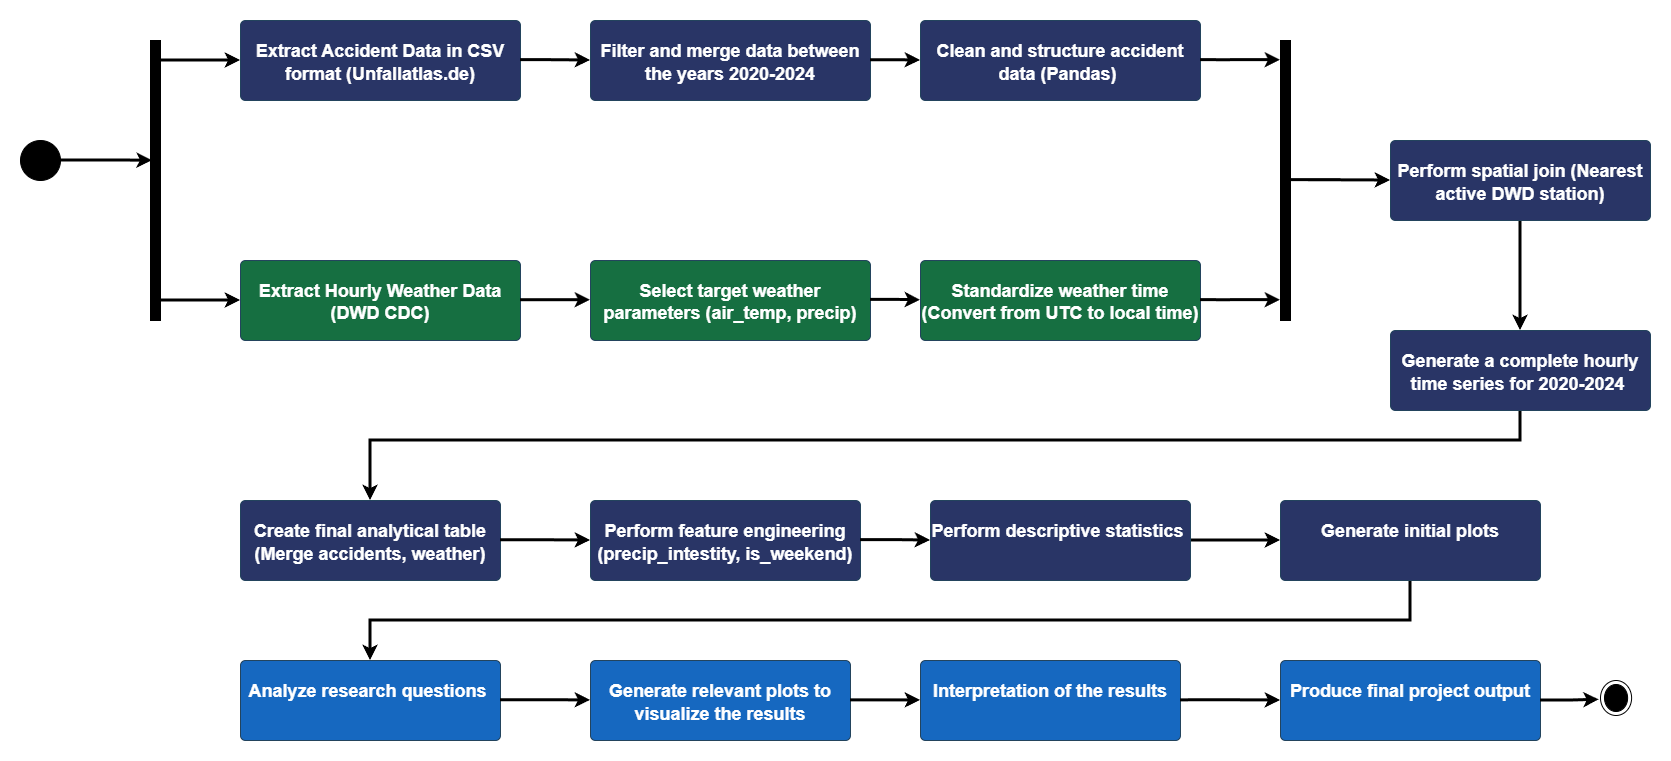

The diagram above was exported from draw.io. Its source (the exported page's mxGraphModel, read from the mxfile embedded in the PNG):
<mxGraphModel dx="594" dy="852" grid="1" gridSize="10" guides="1" tooltips="1" connect="1" arrows="1" fold="1" page="1" pageScale="1" pageWidth="1920" pageHeight="1200" background="#FFFFFF" math="0" shadow="0">
  <root>
    <mxCell id="0" />
    <mxCell id="1" parent="0" />
    <mxCell id="9cb8j9keQOmQ6wmGlomY-4" parent="1" style="ellipse;fillColor=strokeColor;html=1;" value="" vertex="1">
      <mxGeometry height="40" width="40" x="60" y="420" as="geometry" />
    </mxCell>
    <mxCell id="9cb8j9keQOmQ6wmGlomY-18" edge="1" parent="1" source="9cb8j9keQOmQ6wmGlomY-8" style="edgeStyle=orthogonalEdgeStyle;rounded=0;orthogonalLoop=1;jettySize=auto;html=1;strokeWidth=3;">
      <mxGeometry relative="1" as="geometry">
        <Array as="points">
          <mxPoint x="220" y="340" />
          <mxPoint x="220" y="340" />
        </Array>
        <mxPoint x="280.0000000000001" y="340" as="targetPoint" />
      </mxGeometry>
    </mxCell>
    <mxCell id="9cb8j9keQOmQ6wmGlomY-19" edge="1" parent="1" source="9cb8j9keQOmQ6wmGlomY-8" style="edgeStyle=orthogonalEdgeStyle;rounded=0;orthogonalLoop=1;jettySize=auto;html=1;strokeWidth=3;">
      <mxGeometry relative="1" as="geometry">
        <Array as="points">
          <mxPoint x="280" y="580" />
        </Array>
        <mxPoint x="280" y="580" as="targetPoint" />
      </mxGeometry>
    </mxCell>
    <mxCell id="9cb8j9keQOmQ6wmGlomY-8" parent="1" style="html=1;points=[];perimeter=orthogonalPerimeter;fillColor=strokeColor;" value="" vertex="1">
      <mxGeometry height="280" width="10" x="190" y="320" as="geometry" />
    </mxCell>
    <mxCell id="9cb8j9keQOmQ6wmGlomY-15" edge="1" parent="1" source="9cb8j9keQOmQ6wmGlomY-4" style="edgeStyle=orthogonalEdgeStyle;rounded=0;orthogonalLoop=1;jettySize=auto;html=1;entryX=0.185;entryY=0.429;entryDx=0;entryDy=0;entryPerimeter=0;strokeWidth=3;" target="9cb8j9keQOmQ6wmGlomY-8">
      <mxGeometry relative="1" as="geometry" />
    </mxCell>
    <mxCell id="9cb8j9keQOmQ6wmGlomY-20" parent="1" style="html=1;align=center;verticalAlign=top;rounded=1;absoluteArcSize=1;arcSize=10;dashed=0;whiteSpace=wrap;fillColor=light-dark(#293566, #39454e);strokeColor=#23445d;" value="&lt;h3 style=&quot;&quot;&gt;&lt;span style=&quot;background-color: transparent;&quot;&gt;&lt;span style=&quot;line-height: 160%;&quot;&gt;&lt;font style=&quot;color: light-dark(rgb(255, 255, 255), rgb(255, 255, 255)); line-height: 80%; font-size: 18px;&quot; face=&quot;Helvetica&quot;&gt;Extract Accident Data in CSV format (Unfallatlas.de)&lt;/font&gt;&lt;/span&gt;&lt;/span&gt;&lt;/h3&gt;" vertex="1">
      <mxGeometry height="80" width="280" x="280" y="300" as="geometry" />
    </mxCell>
    <mxCell id="9cb8j9keQOmQ6wmGlomY-22" parent="1" style="html=1;align=center;verticalAlign=top;rounded=1;absoluteArcSize=1;arcSize=10;dashed=0;whiteSpace=wrap;fillColor=light-dark(#293566, #39454e);strokeColor=#23445d;" value="&lt;h3 style=&quot;&quot;&gt;&lt;span style=&quot;background-color: transparent;&quot;&gt;&lt;span style=&quot;line-height: 160%;&quot;&gt;&lt;font style=&quot;color: light-dark(rgb(255, 255, 255), rgb(255, 255, 255)); line-height: 80%; font-size: 18px;&quot; face=&quot;Helvetica&quot;&gt;Filter and merge data between the years 2020-2024&lt;/font&gt;&lt;/span&gt;&lt;/span&gt;&lt;/h3&gt;" vertex="1">
      <mxGeometry height="80" width="280" x="630" y="300" as="geometry" />
    </mxCell>
    <mxCell id="9cb8j9keQOmQ6wmGlomY-23" parent="1" style="html=1;align=center;verticalAlign=top;rounded=1;absoluteArcSize=1;arcSize=10;dashed=0;whiteSpace=wrap;fillColor=light-dark(#293566, #39454e);strokeColor=#23445d;" value="&lt;h3 style=&quot;&quot;&gt;&lt;span style=&quot;background-color: transparent;&quot;&gt;&lt;span style=&quot;line-height: 160%;&quot;&gt;&lt;font style=&quot;color: light-dark(rgb(255, 255, 255), rgb(255, 255, 255)); line-height: 80%; font-size: 18px;&quot; face=&quot;Helvetica&quot;&gt;Clean and structure accident data (Pandas)&amp;nbsp;&lt;/font&gt;&lt;/span&gt;&lt;/span&gt;&lt;/h3&gt;" vertex="1">
      <mxGeometry height="80" width="280" x="960" y="300" as="geometry" />
    </mxCell>
    <mxCell id="9cb8j9keQOmQ6wmGlomY-25" parent="1" style="html=1;align=center;verticalAlign=top;rounded=1;absoluteArcSize=1;arcSize=10;dashed=0;whiteSpace=wrap;fillColor=light-dark(#166f41, #39454e);strokeColor=#23445d;" value="&lt;h3 style=&quot;&quot;&gt;&lt;font color=&quot;#ffffff&quot;&gt;&lt;span style=&quot;font-size: 18px;&quot;&gt;Extract Hourly Weather Data (DWD CDC)&lt;/span&gt;&lt;/font&gt;&lt;/h3&gt;" vertex="1">
      <mxGeometry height="80" width="280" x="280" y="540" as="geometry" />
    </mxCell>
    <mxCell id="9cb8j9keQOmQ6wmGlomY-26" parent="1" style="html=1;align=center;verticalAlign=top;rounded=1;absoluteArcSize=1;arcSize=10;dashed=0;whiteSpace=wrap;fillColor=light-dark(#166f41, #39454e);strokeColor=#23445d;fontFamily=Helvetica;fontSize=12;fontColor=default;" value="&lt;h3 style=&quot;&quot;&gt;&lt;font color=&quot;#ffffff&quot;&gt;&lt;span style=&quot;font-size: 18px;&quot;&gt;Select target weather parameters (air_temp, precip)&lt;/span&gt;&lt;/font&gt;&lt;/h3&gt;" vertex="1">
      <mxGeometry height="80" width="280" x="630" y="540" as="geometry" />
    </mxCell>
    <mxCell id="9cb8j9keQOmQ6wmGlomY-27" parent="1" style="html=1;align=center;verticalAlign=top;rounded=1;absoluteArcSize=1;arcSize=10;dashed=0;whiteSpace=wrap;fillColor=light-dark(#166f41, #39454e);strokeColor=#23445d;fontFamily=Helvetica;fontSize=12;fontColor=default;" value="&lt;h3 style=&quot;&quot;&gt;&lt;font color=&quot;#ffffff&quot;&gt;&lt;span style=&quot;font-size: 18px;&quot;&gt;Standardize weather time (Convert from UTC to local time)&lt;/span&gt;&lt;/font&gt;&lt;/h3&gt;" vertex="1">
      <mxGeometry height="80" width="280" x="960" y="540" as="geometry" />
    </mxCell>
    <mxCell id="9cb8j9keQOmQ6wmGlomY-28" edge="1" parent="1" style="edgeStyle=orthogonalEdgeStyle;rounded=0;orthogonalLoop=1;jettySize=auto;html=1;strokeWidth=3;entryX=0;entryY=0.5;entryDx=0;entryDy=0;" target="9cb8j9keQOmQ6wmGlomY-22">
      <mxGeometry relative="1" as="geometry">
        <Array as="points" />
        <mxPoint x="560" y="339.66" as="sourcePoint" />
        <mxPoint x="620" y="340" as="targetPoint" />
      </mxGeometry>
    </mxCell>
    <mxCell id="9cb8j9keQOmQ6wmGlomY-30" edge="1" parent="1" style="edgeStyle=orthogonalEdgeStyle;rounded=0;orthogonalLoop=1;jettySize=auto;html=1;strokeWidth=3;">
      <mxGeometry relative="1" as="geometry">
        <Array as="points" />
        <mxPoint x="910" y="339.71000000000004" as="sourcePoint" />
        <mxPoint x="960" y="340" as="targetPoint" />
      </mxGeometry>
    </mxCell>
    <mxCell id="9cb8j9keQOmQ6wmGlomY-31" edge="1" parent="1" style="edgeStyle=orthogonalEdgeStyle;rounded=0;orthogonalLoop=1;jettySize=auto;html=1;strokeWidth=3;">
      <mxGeometry relative="1" as="geometry">
        <Array as="points">
          <mxPoint x="630" y="579.7099999999999" />
          <mxPoint x="630" y="579.7099999999999" />
        </Array>
        <mxPoint x="560" y="579.7099999999999" as="sourcePoint" />
        <mxPoint x="630" y="580" as="targetPoint" />
      </mxGeometry>
    </mxCell>
    <mxCell id="9cb8j9keQOmQ6wmGlomY-33" edge="1" parent="1" style="edgeStyle=orthogonalEdgeStyle;rounded=0;orthogonalLoop=1;jettySize=auto;html=1;strokeWidth=3;">
      <mxGeometry relative="1" as="geometry">
        <Array as="points" />
        <mxPoint x="910" y="579.43" as="sourcePoint" />
        <mxPoint x="960" y="579.7199999999999" as="targetPoint" />
      </mxGeometry>
    </mxCell>
    <mxCell id="9cb8j9keQOmQ6wmGlomY-34" edge="1" parent="1" style="edgeStyle=orthogonalEdgeStyle;rounded=0;orthogonalLoop=1;jettySize=auto;html=1;strokeWidth=3;">
      <mxGeometry relative="1" as="geometry">
        <Array as="points">
          <mxPoint x="1260" y="339.67" />
          <mxPoint x="1260" y="339.67" />
        </Array>
        <mxPoint x="1240" y="339.67" as="sourcePoint" />
        <mxPoint x="1320" y="339.67" as="targetPoint" />
      </mxGeometry>
    </mxCell>
    <mxCell id="9cb8j9keQOmQ6wmGlomY-35" edge="1" parent="1" style="edgeStyle=orthogonalEdgeStyle;rounded=0;orthogonalLoop=1;jettySize=auto;html=1;strokeWidth=3;">
      <mxGeometry relative="1" as="geometry">
        <Array as="points">
          <mxPoint x="1260" y="579.67" />
          <mxPoint x="1260" y="579.67" />
        </Array>
        <mxPoint x="1240" y="579.67" as="sourcePoint" />
        <mxPoint x="1320" y="579.67" as="targetPoint" />
      </mxGeometry>
    </mxCell>
    <mxCell id="9cb8j9keQOmQ6wmGlomY-36" parent="1" style="html=1;points=[];perimeter=orthogonalPerimeter;fillColor=strokeColor;" value="" vertex="1">
      <mxGeometry height="280" width="10" x="1320" y="320" as="geometry" />
    </mxCell>
    <mxCell id="9cb8j9keQOmQ6wmGlomY-37" edge="1" parent="1" style="edgeStyle=orthogonalEdgeStyle;rounded=0;orthogonalLoop=1;jettySize=auto;html=1;strokeWidth=3;">
      <mxGeometry relative="1" as="geometry">
        <Array as="points">
          <mxPoint x="1330" y="459.57" />
          <mxPoint x="1330" y="459.57" />
        </Array>
        <mxPoint x="1380" y="459.57" as="sourcePoint" />
        <mxPoint x="1430" y="460" as="targetPoint" />
      </mxGeometry>
    </mxCell>
    <mxCell id="9cb8j9keQOmQ6wmGlomY-39" edge="1" parent="1" source="9cb8j9keQOmQ6wmGlomY-38" style="edgeStyle=orthogonalEdgeStyle;rounded=0;orthogonalLoop=1;jettySize=auto;html=1;strokeWidth=3;">
      <mxGeometry relative="1" as="geometry">
        <mxPoint x="1560" y="610" as="targetPoint" />
      </mxGeometry>
    </mxCell>
    <mxCell id="9cb8j9keQOmQ6wmGlomY-38" parent="1" style="html=1;align=center;verticalAlign=top;rounded=1;absoluteArcSize=1;arcSize=10;dashed=0;whiteSpace=wrap;fillColor=light-dark(#293566, #39454e);strokeColor=#23445d;" value="&lt;h3 style=&quot;&quot;&gt;&lt;span style=&quot;background-color: transparent;&quot;&gt;&lt;span style=&quot;line-height: 160%;&quot;&gt;&lt;font style=&quot;color: light-dark(rgb(255, 255, 255), rgb(255, 255, 255)); line-height: 80%; font-size: 18px;&quot; face=&quot;Helvetica&quot;&gt;Perform spatial join (Nearest active DWD station)&lt;/font&gt;&lt;/span&gt;&lt;/span&gt;&lt;/h3&gt;" vertex="1">
      <mxGeometry height="80" width="260" x="1430" y="420" as="geometry" />
    </mxCell>
    <mxCell id="9cb8j9keQOmQ6wmGlomY-42" edge="1" parent="1" source="9cb8j9keQOmQ6wmGlomY-40" style="edgeStyle=orthogonalEdgeStyle;rounded=0;orthogonalLoop=1;jettySize=auto;html=1;entryX=0.5;entryY=0;entryDx=0;entryDy=0;strokeWidth=3;" target="9cb8j9keQOmQ6wmGlomY-43">
      <mxGeometry relative="1" as="geometry">
        <Array as="points">
          <mxPoint x="1560" y="720" />
          <mxPoint x="410" y="720" />
        </Array>
        <mxPoint x="1560" y="759.9999999999998" as="targetPoint" />
      </mxGeometry>
    </mxCell>
    <mxCell id="9cb8j9keQOmQ6wmGlomY-40" parent="1" style="html=1;align=center;verticalAlign=top;rounded=1;absoluteArcSize=1;arcSize=10;dashed=0;whiteSpace=wrap;fillColor=light-dark(#293566, #39454e);strokeColor=#23445d;" value="&lt;h3 style=&quot;&quot;&gt;&lt;span style=&quot;background-color: transparent;&quot;&gt;&lt;span style=&quot;line-height: 160%;&quot;&gt;&lt;font style=&quot;color: light-dark(rgb(255, 255, 255), rgb(255, 255, 255)); line-height: 80%; font-size: 18px;&quot; face=&quot;Helvetica&quot;&gt;Generate a complete hourly time series for 2020-2024&amp;nbsp;&lt;/font&gt;&lt;/span&gt;&lt;/span&gt;&lt;/h3&gt;" vertex="1">
      <mxGeometry height="80" width="260" x="1430" y="610" as="geometry" />
    </mxCell>
    <mxCell id="9cb8j9keQOmQ6wmGlomY-43" parent="1" style="html=1;align=center;verticalAlign=top;rounded=1;absoluteArcSize=1;arcSize=10;dashed=0;whiteSpace=wrap;fillColor=light-dark(#293566, #39454e);strokeColor=#23445d;" value="&lt;h3 style=&quot;&quot;&gt;&lt;span style=&quot;background-color: transparent;&quot;&gt;&lt;span style=&quot;line-height: 160%;&quot;&gt;&lt;font style=&quot;color: light-dark(rgb(255, 255, 255), rgb(255, 255, 255)); line-height: 80%; font-size: 18px;&quot; face=&quot;Helvetica&quot;&gt;Create final analytical table (Merge accidents, weather)&lt;/font&gt;&lt;/span&gt;&lt;/span&gt;&lt;/h3&gt;" vertex="1">
      <mxGeometry height="80" width="260" x="280" y="780" as="geometry" />
    </mxCell>
    <mxCell id="9cb8j9keQOmQ6wmGlomY-44" parent="1" style="html=1;align=center;verticalAlign=top;rounded=1;absoluteArcSize=1;arcSize=10;dashed=0;whiteSpace=wrap;fillColor=light-dark(#293566, #39454e);strokeColor=#23445d;" value="&lt;h3 style=&quot;&quot;&gt;&lt;span style=&quot;background-color: transparent;&quot;&gt;&lt;span style=&quot;line-height: 160%;&quot;&gt;&lt;font style=&quot;color: light-dark(rgb(255, 255, 255), rgb(255, 255, 255)); line-height: 80%; font-size: 18px;&quot; face=&quot;Helvetica&quot;&gt;Perform feature engineering (precip_intestity, is_weekend)&lt;/font&gt;&lt;/span&gt;&lt;/span&gt;&lt;/h3&gt;" vertex="1">
      <mxGeometry height="80" width="270" x="630" y="780" as="geometry" />
    </mxCell>
    <mxCell id="9cb8j9keQOmQ6wmGlomY-56" edge="1" parent="1" source="9cb8j9keQOmQ6wmGlomY-45" style="edgeStyle=orthogonalEdgeStyle;rounded=0;orthogonalLoop=1;jettySize=auto;html=1;exitX=1;exitY=0.5;exitDx=0;exitDy=0;entryX=0;entryY=0.5;entryDx=0;entryDy=0;strokeWidth=3;" target="9cb8j9keQOmQ6wmGlomY-47">
      <mxGeometry relative="1" as="geometry" />
    </mxCell>
    <mxCell id="9cb8j9keQOmQ6wmGlomY-45" parent="1" style="html=1;align=center;verticalAlign=top;rounded=1;absoluteArcSize=1;arcSize=10;dashed=0;whiteSpace=wrap;fillColor=light-dark(#293566, #39454e);strokeColor=#23445d;" value="&lt;h3 style=&quot;&quot;&gt;&lt;span style=&quot;background-color: transparent;&quot;&gt;&lt;span style=&quot;line-height: 160%;&quot;&gt;&lt;font style=&quot;color: light-dark(rgb(255, 255, 255), rgb(255, 255, 255)); line-height: 80%; font-size: 18px;&quot; face=&quot;Helvetica&quot;&gt;Perform descriptive statistics&amp;nbsp;&lt;/font&gt;&lt;/span&gt;&lt;/span&gt;&lt;/h3&gt;" vertex="1">
      <mxGeometry height="80" width="260" x="970" y="780" as="geometry" />
    </mxCell>
    <mxCell id="9cb8j9keQOmQ6wmGlomY-58" edge="1" parent="1" source="9cb8j9keQOmQ6wmGlomY-47" style="edgeStyle=orthogonalEdgeStyle;rounded=0;orthogonalLoop=1;jettySize=auto;html=1;exitX=0.5;exitY=1;exitDx=0;exitDy=0;entryX=0.5;entryY=0;entryDx=0;entryDy=0;strokeWidth=3;" target="9cb8j9keQOmQ6wmGlomY-48">
      <mxGeometry relative="1" as="geometry" />
    </mxCell>
    <mxCell id="9cb8j9keQOmQ6wmGlomY-47" parent="1" style="html=1;align=center;verticalAlign=top;rounded=1;absoluteArcSize=1;arcSize=10;dashed=0;whiteSpace=wrap;fillColor=light-dark(#293566, #39454e);strokeColor=#23445d;" value="&lt;h3 style=&quot;&quot;&gt;&lt;span style=&quot;background-color: transparent;&quot;&gt;&lt;span style=&quot;line-height: 160%;&quot;&gt;&lt;font style=&quot;color: light-dark(rgb(255, 255, 255), rgb(255, 255, 255)); line-height: 80%; font-size: 18px;&quot; face=&quot;Helvetica&quot;&gt;Generate initial plots&lt;/font&gt;&lt;/span&gt;&lt;/span&gt;&lt;/h3&gt;" vertex="1">
      <mxGeometry height="80" width="260" x="1320" y="780" as="geometry" />
    </mxCell>
    <mxCell id="9cb8j9keQOmQ6wmGlomY-48" parent="1" style="html=1;align=center;verticalAlign=top;rounded=1;absoluteArcSize=1;arcSize=10;dashed=0;whiteSpace=wrap;fillColor=light-dark(#1668c0, #39454e);strokeColor=#23445d;" value="&lt;h3 style=&quot;&quot;&gt;&lt;span style=&quot;background-color: transparent;&quot;&gt;&lt;span style=&quot;line-height: 160%;&quot;&gt;&lt;font style=&quot;color: light-dark(rgb(255, 255, 255), rgb(255, 255, 255)); line-height: 80%; font-size: 18px;&quot; face=&quot;Helvetica&quot;&gt;Analyze research questions&amp;nbsp;&lt;/font&gt;&lt;/span&gt;&lt;/span&gt;&lt;/h3&gt;" vertex="1">
      <mxGeometry height="80" width="260" x="280" y="940" as="geometry" />
    </mxCell>
    <mxCell id="9cb8j9keQOmQ6wmGlomY-49" parent="1" style="html=1;align=center;verticalAlign=top;rounded=1;absoluteArcSize=1;arcSize=10;dashed=0;whiteSpace=wrap;fillColor=light-dark(#1668c0, #39454e);strokeColor=#23445d;fontFamily=Helvetica;fontSize=12;fontColor=default;" value="&lt;h3 style=&quot;&quot;&gt;&lt;span style=&quot;background-color: transparent;&quot;&gt;&lt;span style=&quot;line-height: 160%;&quot;&gt;&lt;font style=&quot;color: light-dark(rgb(255, 255, 255), rgb(255, 255, 255)); line-height: 80%; font-size: 18px;&quot; face=&quot;Helvetica&quot;&gt;Generate relevant plots to visualize the results&lt;/font&gt;&lt;/span&gt;&lt;/span&gt;&lt;/h3&gt;" vertex="1">
      <mxGeometry height="80" width="260" x="630" y="940" as="geometry" />
    </mxCell>
    <mxCell id="9cb8j9keQOmQ6wmGlomY-50" parent="1" style="html=1;align=center;verticalAlign=top;rounded=1;absoluteArcSize=1;arcSize=10;dashed=0;whiteSpace=wrap;fillColor=light-dark(#1668c0, #39454e);strokeColor=#23445d;fontFamily=Helvetica;fontSize=12;fontColor=default;" value="&lt;h3 style=&quot;&quot;&gt;&lt;span style=&quot;background-color: transparent;&quot;&gt;&lt;span style=&quot;line-height: 160%;&quot;&gt;&lt;font style=&quot;color: light-dark(rgb(255, 255, 255), rgb(255, 255, 255)); line-height: 80%; font-size: 18px;&quot; face=&quot;Helvetica&quot;&gt;Interpretation of the results&lt;/font&gt;&lt;/span&gt;&lt;/span&gt;&lt;/h3&gt;" vertex="1">
      <mxGeometry height="80" width="260" x="960" y="940" as="geometry" />
    </mxCell>
    <mxCell id="9cb8j9keQOmQ6wmGlomY-51" parent="1" style="html=1;align=center;verticalAlign=top;rounded=1;absoluteArcSize=1;arcSize=10;dashed=0;whiteSpace=wrap;fillColor=light-dark(#1668c0, #39454e);strokeColor=#23445d;fontFamily=Helvetica;fontSize=12;fontColor=default;" value="&lt;h3 style=&quot;&quot;&gt;&lt;span style=&quot;background-color: transparent;&quot;&gt;&lt;span style=&quot;line-height: 160%;&quot;&gt;&lt;font style=&quot;color: light-dark(rgb(255, 255, 255), rgb(255, 255, 255)); line-height: 80%; font-size: 18px;&quot; face=&quot;Helvetica&quot;&gt;Produce final project output&lt;/font&gt;&lt;/span&gt;&lt;/span&gt;&lt;/h3&gt;" vertex="1">
      <mxGeometry height="80" width="260" x="1320" y="940" as="geometry" />
    </mxCell>
    <mxCell id="9cb8j9keQOmQ6wmGlomY-52" parent="1" style="ellipse;html=1;shape=endState;fillColor=strokeColor;" value="" vertex="1">
      <mxGeometry height="35" width="31.11" x="1640" y="960" as="geometry" />
    </mxCell>
    <mxCell id="9cb8j9keQOmQ6wmGlomY-53" edge="1" parent="1" style="edgeStyle=orthogonalEdgeStyle;rounded=0;orthogonalLoop=1;jettySize=auto;html=1;strokeWidth=3;entryX=0;entryY=0.5;entryDx=0;entryDy=0;" target="9cb8j9keQOmQ6wmGlomY-44">
      <mxGeometry relative="1" as="geometry">
        <Array as="points" />
        <mxPoint x="540" y="819.78" as="sourcePoint" />
        <mxPoint x="610" y="820.0699999999999" as="targetPoint" />
      </mxGeometry>
    </mxCell>
    <mxCell id="9cb8j9keQOmQ6wmGlomY-54" edge="1" parent="1" style="edgeStyle=orthogonalEdgeStyle;rounded=0;orthogonalLoop=1;jettySize=auto;html=1;strokeWidth=3;entryX=0;entryY=0.5;entryDx=0;entryDy=0;">
      <mxGeometry relative="1" as="geometry">
        <Array as="points" />
        <mxPoint x="540" y="979.71" as="sourcePoint" />
        <mxPoint x="630" y="979.9300000000001" as="targetPoint" />
      </mxGeometry>
    </mxCell>
    <mxCell id="9cb8j9keQOmQ6wmGlomY-55" edge="1" parent="1" style="edgeStyle=orthogonalEdgeStyle;rounded=0;orthogonalLoop=1;jettySize=auto;html=1;strokeWidth=3;">
      <mxGeometry relative="1" as="geometry">
        <Array as="points" />
        <mxPoint x="900" y="819.5799999999999" as="sourcePoint" />
        <mxPoint x="970" y="820" as="targetPoint" />
      </mxGeometry>
    </mxCell>
    <mxCell id="9cb8j9keQOmQ6wmGlomY-59" edge="1" parent="1" style="edgeStyle=orthogonalEdgeStyle;rounded=0;orthogonalLoop=1;jettySize=auto;html=1;strokeWidth=3;entryX=0;entryY=0.5;entryDx=0;entryDy=0;">
      <mxGeometry relative="1" as="geometry">
        <Array as="points">
          <mxPoint x="960" y="979.84" />
          <mxPoint x="960" y="979.84" />
        </Array>
        <mxPoint x="890" y="979.86" as="sourcePoint" />
        <mxPoint x="960" y="980.08" as="targetPoint" />
      </mxGeometry>
    </mxCell>
    <mxCell id="9cb8j9keQOmQ6wmGlomY-60" edge="1" parent="1" style="edgeStyle=orthogonalEdgeStyle;rounded=0;orthogonalLoop=1;jettySize=auto;html=1;strokeWidth=3;entryX=0;entryY=0.5;entryDx=0;entryDy=0;" target="9cb8j9keQOmQ6wmGlomY-51">
      <mxGeometry relative="1" as="geometry">
        <Array as="points" />
        <mxPoint x="1220" y="979.82" as="sourcePoint" />
        <mxPoint x="1290" y="980.0400000000001" as="targetPoint" />
      </mxGeometry>
    </mxCell>
    <mxCell id="9cb8j9keQOmQ6wmGlomY-63" edge="1" parent="1" source="9cb8j9keQOmQ6wmGlomY-51" style="edgeStyle=orthogonalEdgeStyle;rounded=0;orthogonalLoop=1;jettySize=auto;html=1;entryX=-0.043;entryY=0.552;entryDx=0;entryDy=0;entryPerimeter=0;strokeWidth=3;" target="9cb8j9keQOmQ6wmGlomY-52">
      <mxGeometry relative="1" as="geometry" />
    </mxCell>
  </root>
</mxGraphModel>